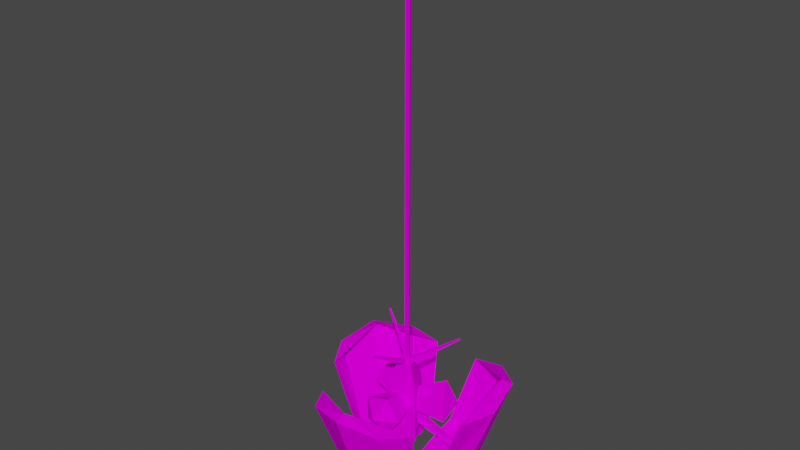 # Source: adchandel.blend  (saved by Blender 2.92.15; exported with 4.5.12 LTS)
import bpy
from mathutils import Matrix  # noqa: F401  (used for matrix-valued properties, if any)

bpy.ops.wm.read_factory_settings(use_empty=True)
scene = bpy.context.scene
scene.name = 'Scene'

# ---- collections
col_collection = bpy.data.collections.new('Collection'); scene.collection.children.link(col_collection)
col_originals = bpy.data.collections.new('originals'); scene.collection.children.link(col_originals)

# ---- images (referenced by path relative to the original .blend; pixels are not part of the script)
import os
ASSET_DIR = os.environ.get("B2B_ASSET_DIR", "")  # directory of the original .blend (textures are referenced by path, not embedded)
HERE = os.path.dirname(os.path.abspath(__file__))  # packed textures are extracted next to this script under _unpacked/

def load_image(name, relpath, width, height, colorspace="sRGB"):
    """Load a texture the original file referenced (path relative to the .blend, or extracted next to this script)."""
    p = next((c for c in (os.path.join(HERE, relpath), os.path.join(ASSET_DIR, relpath)) if relpath and os.path.exists(c)), "")
    if p:
        img = bpy.data.images.load(p, check_existing=True)
        img.name = name
    else:  # same state as the original file: an image datablock whose file is absent (Cycles renders it pink)
        img = bpy.data.images.new(name, width, height)
        img.source = "FILE"
        img.filepath = "//" + (relpath or name)
    img.colorspace_settings.name = colorspace
    return img
img_adlitegb_png = load_image('ADLITEGB.png', 'ADLITEGB.png', 1024, 1024, 'sRGB')
img_towarm2_png = load_image('TOWARM2.png', 'TOWARM2.png', 1024, 1024, 'sRGB')
img_adliteb_png = load_image('ADLITEB.png', 'ADLITEB.png', 1024, 1024, 'sRGB')

# ---- materials (node trees are filled in below, after node groups)
mat_adlitegb_trans_illum = bpy.data.materials.new('adlitegb_trans_illum')
mat_adlitegb_trans_illum.use_transparent_shadow = False
mat_material6 = bpy.data.materials.new('Material6')
mat_material6.use_backface_culling = True
mat_material6.use_transparent_shadow = False
mat_towarm2 = bpy.data.materials.new('towarm2')
mat_towarm2.use_backface_culling = True
mat_towarm2.use_transparent_shadow = False
mat_adlitegb_illum = bpy.data.materials.new('adlitegb_illum')
mat_adlitegb_illum.use_backface_culling = True
mat_adlitegb_illum.use_transparent_shadow = False
mat_adliteb = bpy.data.materials.new('adliteb')
mat_adliteb.use_backface_culling = True
mat_adliteb.use_transparent_shadow = False
mat_adliteb_illum = bpy.data.materials.new('adliteb_illum')
mat_adliteb_illum.use_backface_culling = True
mat_adliteb_illum.use_transparent_shadow = False
mat_adlitegb = bpy.data.materials.new('adlitegb')
mat_adlitegb.use_transparent_shadow = False

# ---- material node trees
mat_adlitegb_trans_illum.use_nodes = True; mat_adlitegb_trans_illum.node_tree.nodes.clear()
_N = mat_adlitegb_trans_illum.node_tree.nodes; _L = mat_adlitegb_trans_illum.node_tree.links
n0 = _N.new('ShaderNodeOutputMaterial'); n0.name = 'Material Output'; n0.location = (300, 300)
n1 = _N.new('ShaderNodeBsdfDiffuse'); n1.name = 'Diffuse BSDF'; n1.location = (50, 300)
n2 = _N.new('ShaderNodeTexImage'); n2.name = 'Image Texture'; n2.location = (-290, 300)
n2.image = img_adlitegb_png
_L.new(n1.outputs[0], n0.inputs[0])
_L.new(n2.outputs[0], n1.inputs[0])
n0.is_active_output = True
mat_material6.use_nodes = True; mat_material6.node_tree.nodes.clear()
_N = mat_material6.node_tree.nodes; _L = mat_material6.node_tree.links
n0 = _N.new('ShaderNodeOutputMaterial'); n0.name = 'Material Output'; n0.location = (300, 300)
n1 = _N.new('ShaderNodeBsdfDiffuse'); n1.name = 'Diffuse BSDF'; n1.location = (50, 300)
n1.inputs[0].default_value = (0.9961, 0.0, 0.0, 255.0)
_L.new(n1.outputs[0], n0.inputs[0])
n0.is_active_output = True
mat_towarm2.use_nodes = True; mat_towarm2.node_tree.nodes.clear()
_N = mat_towarm2.node_tree.nodes; _L = mat_towarm2.node_tree.links
n0 = _N.new('ShaderNodeOutputMaterial'); n0.name = 'Material Output'; n0.location = (300, 300)
n1 = _N.new('ShaderNodeBsdfDiffuse'); n1.name = 'Diffuse BSDF'; n1.location = (50, 300)
n2 = _N.new('ShaderNodeTexImage'); n2.name = 'Image Texture'; n2.location = (-290, 300)
n2.image = img_towarm2_png
_L.new(n1.outputs[0], n0.inputs[0])
_L.new(n2.outputs[0], n1.inputs[0])
n0.is_active_output = True
mat_adlitegb_illum.use_nodes = True; mat_adlitegb_illum.node_tree.nodes.clear()
_N = mat_adlitegb_illum.node_tree.nodes; _L = mat_adlitegb_illum.node_tree.links
n0 = _N.new('ShaderNodeOutputMaterial'); n0.name = 'Material Output'; n0.location = (300, 300)
n1 = _N.new('ShaderNodeBsdfDiffuse'); n1.name = 'Diffuse BSDF'; n1.location = (50, 300)
n2 = _N.new('ShaderNodeTexImage'); n2.name = 'Image Texture'; n2.location = (-290, 300)
n2.image = img_adlitegb_png
_L.new(n1.outputs[0], n0.inputs[0])
_L.new(n2.outputs[0], n1.inputs[0])
n0.is_active_output = True
mat_adliteb.use_nodes = True; mat_adliteb.node_tree.nodes.clear()
_N = mat_adliteb.node_tree.nodes; _L = mat_adliteb.node_tree.links
n0 = _N.new('ShaderNodeOutputMaterial'); n0.name = 'Material Output'; n0.location = (300, 300)
n1 = _N.new('ShaderNodeBsdfDiffuse'); n1.name = 'Diffuse BSDF'; n1.location = (50, 300)
n2 = _N.new('ShaderNodeTexImage'); n2.name = 'Image Texture'; n2.location = (-290, 300)
n2.image = img_adliteb_png
_L.new(n1.outputs[0], n0.inputs[0])
_L.new(n2.outputs[0], n1.inputs[0])
n0.is_active_output = True
mat_adliteb_illum.use_nodes = True; mat_adliteb_illum.node_tree.nodes.clear()
_N = mat_adliteb_illum.node_tree.nodes; _L = mat_adliteb_illum.node_tree.links
n0 = _N.new('ShaderNodeOutputMaterial'); n0.name = 'Material Output'; n0.location = (300, 300)
n1 = _N.new('ShaderNodeBsdfDiffuse'); n1.name = 'Diffuse BSDF'; n1.location = (50, 300)
n2 = _N.new('ShaderNodeTexImage'); n2.name = 'Image Texture'; n2.location = (-290, 300)
n2.image = img_adliteb_png
_L.new(n1.outputs[0], n0.inputs[0])
_L.new(n2.outputs[0], n1.inputs[0])
n0.is_active_output = True
mat_adlitegb.use_nodes = True; mat_adlitegb.node_tree.nodes.clear()
_N = mat_adlitegb.node_tree.nodes; _L = mat_adlitegb.node_tree.links
n0 = _N.new('ShaderNodeOutputMaterial'); n0.name = 'Material Output'; n0.location = (300, 300)
n1 = _N.new('ShaderNodeBsdfDiffuse'); n1.name = 'Diffuse BSDF'; n1.location = (50, 300)
n2 = _N.new('ShaderNodeTexImage'); n2.name = 'Image Texture'; n2.location = (-290, 300)
n2.image = img_adlitegb_png
_L.new(n1.outputs[0], n0.inputs[0])
_L.new(n2.outputs[0], n1.inputs[0])
n0.is_active_output = True

# ---- world
world_world = bpy.data.worlds.new('World'); scene.world = world_world
world_world.use_nodes = True; world_world.node_tree.nodes.clear()
_N = world_world.node_tree.nodes; _L = world_world.node_tree.links
n0 = _N.new('ShaderNodeOutputWorld'); n0.name = 'World Output'; n0.location = (300, 300)
n1 = _N.new('ShaderNodeBackground'); n1.name = 'Background'; n1.location = (10, 300)
n1.inputs[0].default_value = (0.05088, 0.05088, 0.05088, 1.0)
_L.new(n1.outputs[0], n0.inputs[0])
n0.is_active_output = True
world_world.color = (0.05088, 0.05088, 0.05088)
world_world.use_sun_shadow = False
world_world.sun_shadow_jitter_overblur = 0.0

# ---- meshes
me_line01 = bpy.data.meshes.new('Line01')
me_line01.from_pydata([(-0.0006937, -0.7737, 0.35), (0.4753, -0.516, 0.2033), (0.3359, -0.7532, 0.2494), (-0.0006937, -0.8682, 0.3178), (-0.3373, -0.7532, 0.2494), (-0.4767, -0.516, 0.2033), (0.3493, -0.3215, -0.3675), (0.2468, -0.52, -0.4351), (-0.0006937, -0.6022, -0.4631), (-0.2482, -0.52, -0.4351), (-0.3507, -0.3215, -0.3675), (0.2816, -0.3142, -0.536), (0.1989, -0.4492, -0.582), (-0.0006937, -0.5051, -0.6011), (-0.2003, -0.4492, -0.582), (0.1989, -0.1792, -0.49), (-0.0006937, -0.1232, -0.471), (-0.2003, -0.1792, -0.49), (-0.283, -0.3142, -0.536)], [], [(11, 6, 7, 12), (8, 9, 14, 13), (2, 3, 8), (1, 7, 6), (0, 4, 3), (0, 3, 2), (0, 2, 1), (14, 9, 10, 18), (7, 1, 2), (7, 2, 8), (10, 4, 5), (4, 10, 9), (4, 0, 5), (8, 3, 9), (3, 4, 9), (12, 13, 14, 18, 11), (13, 12, 7, 8), (15, 11, 18, 17, 16), (11, 15, 6), (18, 10, 17)])
_uv = me_line01.uv_layers.new(name='UVMap')
_uv.uv.foreach_set('vector', [0.9757, 0.007175, 0.9843, 0.1874, 0.8411, 0.1874, 0.8576, 0.007175, 0.4906, 0.1874, 0.1501, 0.1874, 0.1339, 0.007175, 0.487, 0.007175, 0.849, 0.9939, 0.4906, 0.9939, 0.4906, 0.1874, 0.957, 0.9939, 0.8411, 0.1874, 0.9843, 0.1874, 0.4902, 0.9811, 0.1425, 0.7915, 0.4902, 0.8776, 0.4902, 0.9811, 0.4902, 0.8776, 0.849, 0.7915, 0.4902, 0.9811, 0.849, 0.7915, 0.957, 0.9811, 0.1339, 0.007175, 0.1501, 0.1874, 0.009014, 0.1874, 0.01781, 0.007175, 0.8411, 0.1874, 0.957, 0.9939, 0.849, 0.9939, 0.8411, 0.1874, 0.849, 0.9939, 0.4906, 0.1874, 0.009014, 0.1874, 0.1425, 0.9939, 0.03572, 0.9939, 0.1425, 0.9939, 0.009014, 0.1874, 0.1501, 0.1874, 0.1425, 0.7915, 0.4902, 0.9811, 0.03572, 0.9811, 0.4906, 0.1874, 0.4906, 0.9939, 0.1501, 0.1874, 0.4906, 0.9939, 0.1425, 0.9939, 0.1501, 0.1874, 0.8327, 0.08701, 0.4976, 0.1216, 0.1624, 0.08701, 0.02355, 0.003399, 0.9716, 0.003399, 0.487, 0.007175, 0.8576, 0.007175, 0.8411, 0.1874, 0.4906, 0.1874, 0.8327, 0.08701, 0.9716, 0.003399, 0.02355, 0.003399, 0.1624, 0.08701, 0.4976, 0.1216, 0.9716, 0.003399, 1.067, 0.007175, 0.9843, 0.1874, 0.01781, 0.007175, 0.009014, 0.1874, -0.07385, 0.007175])
me_line01.materials.append(mat_adlitegb_trans_illum)
me_line01.use_remesh_fix_poles = True
me_line01.use_remesh_preserve_attributes = False
me_line01.use_mirror_vertex_groups = False
me_line01.update()
me_h01line01 = bpy.data.meshes.new('@h01Line01')
me_h01line01.from_pydata([(0.025, -0.025, 0.025), (-0.025, -0.025, 0.025), (-0.025, -0.025, -0.025), (0.025, -0.025, -0.025), (0.025, 0.025, -0.025), (-0.025, 0.025, -0.025), (0.025, 0.025, 0.025), (-0.025, 0.025, 0.025)], [], [(2, 3, 0), (2, 0, 1), (2, 5, 4), (2, 4, 3), (3, 4, 6), (3, 6, 0), (0, 6, 7), (0, 7, 1), (4, 5, 7), (4, 7, 6), (5, 2, 1), (5, 1, 7)])
_uv = me_h01line01.uv_layers.new(name='UVMap')
_uv.uv.foreach_set('vector', [0.0, 0.0, 0.0, 0.0, 0.0, 0.0, 0.0, 0.0, 0.0, 0.0, 0.0, 0.0, 0.0, 0.0, 0.0, 0.0, 0.0, 0.0, 0.0, 0.0, 0.0, 0.0, 0.0, 0.0, 0.0, 0.0, 0.0, 0.0, 0.0, 0.0, 0.0, 0.0, 0.0, 0.0, 0.0, 0.0, 0.0, 0.0, 0.0, 0.0, 0.0, 0.0, 0.0, 0.0, 0.0, 0.0, 0.0, 0.0, 0.0, 0.0, 0.0, 0.0, 0.0, 0.0, 0.0, 0.0, 0.0, 0.0, 0.0, 0.0, 0.0, 0.0, 0.0, 0.0, 0.0, 0.0, 0.0, 0.0, 0.0, 0.0, 0.0, 0.0])
me_h01line01.materials.append(mat_material6)
me_h01line01.use_remesh_fix_poles = True
me_h01line01.use_remesh_preserve_attributes = False
me_h01line01.use_mirror_vertex_groups = False
me_h01line01.update()
me_line01_002 = bpy.data.meshes.new('Line01.002')
me_line01_002.from_pydata([(-0.005572, -0.4296, 0.6928), (0.005391, -0.4297, 0.6927), (0.005502, -0.4239, 0.702), (-0.00546, -0.4238, 0.702), (-0.01791, -0.03327, 0.427), (0.02032, -0.03357, 0.4267), (0.01951, -0.02314, 0.4689), (-0.01665, -0.02286, 0.4691), (-0.005568, -0.4288, 0.6922), (0.005395, -0.4289, 0.6921), (0.005505, -0.423, 0.7014), (-0.005457, -0.4229, 0.7015)], [], [(8, 4, 5, 9), (3, 7, 4, 0), (10, 6, 7, 11), (1, 5, 6, 2), (4, 7, 6, 5), (0, 1, 2, 3)])
_uv = me_line01_002.uv_layers.new(name='UVMap')
_uv.uv.foreach_set('vector', [1.0, 0.9978, 1.0, 9.261e-06, 0.0, 0.0, 0.0, 0.9978, 1.0, 1.0, 1.0, 9.262e-06, 1.0, 9.261e-06, 1.006, 1.0, 0.004462, 0.9978, 0.0, 0.0, 1.0, 9.262e-06, 1.0, 0.9978, 1.72e-05, 1.0, 0.0, 0.0, 0.0, 0.0, 0.004457, 1.0, 0.0, 0.0, 0.0, 0.0, 0.0, 0.0, 0.0, 0.0, 0.0, 0.7501, 1.0, 0.75, 1.0, 1.0, 4.774e-05, 1.0])
me_line01_002.materials.append(mat_towarm2)
me_line01_002.use_remesh_fix_poles = True
me_line01_002.use_remesh_preserve_attributes = False
me_line01_002.use_mirror_vertex_groups = False
me_line01_002.update()
me_line01_003 = bpy.data.meshes.new('Line01.003')
me_line01_003.from_pydata([(0.1019, -0.08585, 0.07991), (0.02965, -0.08585, 0.1794), (-0.08727, -0.08585, 0.1414), (-0.08727, -0.08585, 0.01844), (0.02965, -0.08585, -0.01955), (0.1713, -0.3227, 0.07841), (0.04602, -0.3227, 0.2508), (-0.1566, -0.3227, 0.1849), (-0.1566, -0.3227, -0.02812), (0.04602, -0.3227, -0.09396), (-0.009985, -0.4262, 0.07885)], [], [(1, 6, 5, 0), (2, 7, 6, 1), (4, 9, 8, 3), (0, 5, 9, 4), (10, 9, 5), (10, 7, 8), (6, 10, 5), (3, 8, 7, 2), (10, 6, 7), (10, 8, 9)])
_uv = me_line01_003.uv_layers.new(name='UVMap')
_uv.uv.foreach_set('vector', [0.4179, 0.4582, 0.4179, 0.6329, 0.2352, 0.6329, 0.2352, 0.4582, 0.5919, 0.4582, 0.5919, 0.6329, 0.4179, 0.6329, 0.4179, 0.4582, 0.9379, 0.4582, 0.9379, 0.6329, 0.7671, 0.6329, 0.7671, 0.4582, 0.2352, 0.4582, 0.2352, 0.6329, 0.06179, 0.6329, 0.06179, 0.4582, 0.5123, 0.4343, 0.5158, 0.2172, 0.7295, 0.3744, 0.5123, 0.4343, 0.375, 0.6172, 0.2969, 0.3853, 0.6478, 0.609, 0.5123, 0.4343, 0.7295, 0.3744, 0.7671, 0.4582, 0.7671, 0.6329, 0.5919, 0.6329, 0.5919, 0.4582, 0.5123, 0.4343, 0.6478, 0.609, 0.375, 0.6172, 0.5123, 0.4343, 0.2969, 0.3853, 0.5158, 0.2172])
me_line01_003.materials.append(mat_adlitegb_illum)
me_line01_003.use_remesh_fix_poles = True
me_line01_003.use_remesh_preserve_attributes = False
me_line01_003.use_mirror_vertex_groups = False
me_line01_003.update()
me_line01_004 = bpy.data.meshes.new('Line01.004')
me_line01_004.from_pydata([(0.0217, -0.5637, -0.4763), (-0.02047, -0.564, -0.4761), (-0.0207, -0.5537, -0.5141), (0.02147, -0.5534, -0.5143), (0.02963, -0.08621, -0.05212), (-0.03302, -0.08664, -0.05178), (-0.03384, -0.08665, -0.1415), (0.02881, -0.08622, -0.1419)], [], [(4, 0, 3), (4, 3, 7), (6, 2, 1), (6, 1, 5), (7, 3, 2), (7, 2, 6), (5, 1, 0), (5, 0, 4), (2, 3, 0), (2, 0, 1)])
_uv = me_line01_004.uv_layers.new(name='UVMap')
_uv.uv.foreach_set('vector', [0.0, 0.0, 0.0, 0.0, 0.0, 0.0, 0.0, 0.0, 0.0, 0.0, 0.0, 0.0, 0.0, 0.0, 0.0, 0.0, 0.0, 0.0, 0.0, 0.0, 0.0, 0.0, 0.0, 0.0, 0.0, 0.0, 0.0, 0.0, 0.0, 0.0, 0.0, 0.0, 0.0, 0.0, 0.0, 0.0, 0.0, 0.0, 0.0, 0.0, 0.0, 0.0, 0.0, 0.0, 0.0, 0.0, 0.0, 0.0, 0.0, 0.0, 0.0, 0.0, 0.0, 0.0, 0.0, 0.0, 0.0, 0.0, 0.0, 0.0])
me_line01_004.materials.append(mat_adliteb)
me_line01_004.use_remesh_fix_poles = True
me_line01_004.use_remesh_preserve_attributes = False
me_line01_004.use_mirror_vertex_groups = False
me_line01_004.update()
me_cylinder_002 = bpy.data.meshes.new('Cylinder.002')
me_cylinder_002.from_pydata([(0.0, 0.183, -0.2925), (0.0, 0.183, 0.178), (0.1585, -0.0915, -0.2925), (0.1585, -0.0915, 0.178), (-0.1585, -0.0915, -0.2925), (-0.1585, -0.0915, 0.178), (0.0, 0.0, 0.5434), (0.0, 0.0, -0.409)], [], [(0, 1, 3, 2), (2, 3, 5, 4), (1, 5, 6), (4, 5, 1, 0), (4, 0, 7), (5, 3, 6), (3, 1, 6), (2, 4, 7), (0, 2, 7)])
_uv = me_cylinder_002.uv_layers.new(name='UVMap')
_uv.uv.foreach_set('vector', [0.8272, 1.0, 0.8272, 1.192e-07, 0.1728, 1.192e-07, 0.1728, 1.0, 0.8272, 1.0, 0.8272, 1.192e-07, 0.1728, 1.192e-07, 0.1728, 1.0, 0.04435, 0.2146, 0.9492, 0.2146, 0.4968, -0.2552, 0.8272, 1.0, 0.8272, 1.192e-07, 0.1728, 1.192e-07, 0.1728, 1.0, 1.0, 0.4, 0.0, 0.4, 0.5, 0.00771, 0.04435, 0.2146, 0.9492, 0.2146, 0.4968, -0.2552, 0.04435, 0.2146, 0.9492, 0.2146, 0.4968, -0.2552, 1.0, 0.4, 0.0, 0.4, 0.5, 0.00771, 1.0, 0.4, 5.96e-08, 0.4, 0.5, 0.00771])
me_cylinder_002.materials.append(mat_adliteb_illum)
me_cylinder_002.use_remesh_fix_poles = True
me_cylinder_002.use_remesh_preserve_attributes = False
me_cylinder_002.use_mirror_vertex_groups = False
me_cylinder_002.update()
me_cylinder_003 = bpy.data.meshes.new('Cylinder.003')
me_cylinder_003.from_pydata([(0.0, 0.02607, -1.13), (0.0, 0.02607, 2.5), (0.02257, -0.01303, -1.13), (0.02257, -0.01303, 2.5), (-0.02257, -0.01303, -1.13), (-0.02257, -0.01303, 2.5)], [], [(0, 1, 3, 2), (2, 3, 5, 4), (4, 5, 1, 0)])
_uv = me_cylinder_003.uv_layers.new(name='UVMap')
_uv.uv.foreach_set('vector', [0.9663, 0.6311, 0.9663, 0.988, 0.9484, 0.988, 0.9484, 0.6311, 0.9484, 0.6311, 0.9484, 0.988, 0.9305, 0.988, 0.9305, 0.6311, 0.9305, 0.6311, 0.9305, 0.988, 0.9126, 0.988, 0.9126, 0.6311])
me_cylinder_003.materials.append(mat_adliteb)
me_cylinder_003.use_remesh_fix_poles = True
me_cylinder_003.use_remesh_preserve_attributes = False
me_cylinder_003.use_mirror_vertex_groups = False
me_cylinder_003.update()
me_line01_005 = bpy.data.meshes.new('Line01.005')
me_line01_005.from_pydata([(0.01448, -0.1955, 0.3748), (0.4905, 0.001148, 0.1529), (0.3511, -0.2085, 0.2729), (0.01448, -0.2953, 0.3748), (-0.3221, -0.2085, 0.2729), (-0.4615, 0.001148, 0.1529), (0.3645, 0.001148, -0.4502), (0.262, -0.2085, -0.4502), (0.01448, -0.2953, -0.4502), (-0.233, -0.2085, -0.4502), (-0.3355, 0.001148, -0.4502), (0.2968, -0.04625, -0.6121), (0.2141, -0.1889, -0.6121), (0.01448, -0.2479, -0.6121), (-0.1851, -0.1889, -0.6121), (-0.2678, -0.04625, -0.6121)], [], [(11, 6, 7, 12), (8, 9, 14, 13), (2, 3, 8), (1, 7, 6), (0, 4, 3), (0, 3, 2), (0, 2, 1), (14, 9, 10, 15), (7, 1, 2), (7, 2, 8), (10, 4, 5), (4, 10, 9), (4, 0, 5), (8, 3, 9), (3, 4, 9), (12, 13, 14, 15, 11), (13, 12, 7, 8)])
_uv = me_line01_005.uv_layers.new(name='UVMap')
_uv.uv.foreach_set('vector', [0.9757, 0.007175, 0.9843, 0.1874, 0.8411, 0.1874, 0.8576, 0.007175, 0.4906, 0.1874, 0.1501, 0.1874, 0.1339, 0.007175, 0.487, 0.007175, 0.849, 0.9939, 0.4906, 0.9939, 0.4906, 0.1874, 0.957, 0.9939, 0.8411, 0.1874, 0.9843, 0.1874, 0.4902, 0.9811, 0.1425, 0.7915, 0.4902, 0.8776, 0.4902, 0.9811, 0.4902, 0.8776, 0.849, 0.7915, 0.4902, 0.9811, 0.849, 0.7915, 0.957, 0.9811, 0.1339, 0.007175, 0.1501, 0.1874, 0.009014, 0.1874, 0.01781, 0.007175, 0.8411, 0.1874, 0.957, 0.9939, 0.849, 0.9939, 0.8411, 0.1874, 0.849, 0.9939, 0.4906, 0.1874, 0.009014, 0.1874, 0.1425, 0.9939, 0.03572, 0.9939, 0.1425, 0.9939, 0.009014, 0.1874, 0.1501, 0.1874, 0.1425, 0.7915, 0.4902, 0.9811, 0.03572, 0.9811, 0.4906, 0.1874, 0.4906, 0.9939, 0.1501, 0.1874, 0.4906, 0.9939, 0.1425, 0.9939, 0.1501, 0.1874, 0.8327, 0.08701, 0.4976, 0.1216, 0.1624, 0.08701, 0.02355, 0.003399, 0.9716, 0.003399, 0.487, 0.007175, 0.8576, 0.007175, 0.8411, 0.1874, 0.4906, 0.1874])
me_line01_005.materials.append(mat_adlitegb)
me_line01_005.materials.append(mat_towarm2)
me_line01_005.materials.append(mat_adliteb)
me_line01_005.materials.append(mat_adlitegb_illum)
me_line01_005.materials.append(mat_adlitegb_trans_illum)
me_line01_005.use_remesh_fix_poles = True
me_line01_005.use_remesh_preserve_attributes = False
me_line01_005.use_mirror_vertex_groups = False
me_line01_005.update()
me_h01line01_001 = bpy.data.meshes.new('@h01Line01.001')
me_h01line01_001.from_pydata([(0.04486, 0.000337, 0.1223), (-0.005139, 0.000337, 0.1223), (-0.005139, 0.000337, 0.07232), (0.04486, 0.000337, 0.07232), (0.04486, 0.05034, 0.07232), (-0.005139, 0.05034, 0.07232), (0.04486, 0.05034, 0.1223), (-0.005139, 0.05034, 0.1223)], [], [(2, 3, 0), (2, 0, 1), (2, 5, 4), (2, 4, 3), (3, 4, 6), (3, 6, 0), (0, 6, 7), (0, 7, 1), (4, 5, 7), (4, 7, 6), (5, 2, 1), (5, 1, 7)])
_uv = me_h01line01_001.uv_layers.new(name='UVMap')
_uv.uv.foreach_set('vector', [0.0, 0.0, 0.0, 0.0, 0.0, 0.0, 0.0, 0.0, 0.0, 0.0, 0.0, 0.0, 0.0, 0.0, 0.0, 0.0, 0.0, 0.0, 0.0, 0.0, 0.0, 0.0, 0.0, 0.0, 0.0, 0.0, 0.0, 0.0, 0.0, 0.0, 0.0, 0.0, 0.0, 0.0, 0.0, 0.0, 0.0, 0.0, 0.0, 0.0, 0.0, 0.0, 0.0, 0.0, 0.0, 0.0, 0.0, 0.0, 0.0, 0.0, 0.0, 0.0, 0.0, 0.0, 0.0, 0.0, 0.0, 0.0, 0.0, 0.0, 0.0, 0.0, 0.0, 0.0, 0.0, 0.0, 0.0, 0.0, 0.0, 0.0, 0.0, 0.0])
me_h01line01_001.materials.append(mat_material6)
me_h01line01_001.use_remesh_fix_poles = True
me_h01line01_001.use_remesh_preserve_attributes = False
me_h01line01_001.use_mirror_vertex_groups = False
me_h01line01_001.update()
me_line01_006 = bpy.data.meshes.new('Line01.006')
me_line01_006.from_pydata([(0.4143, 0.2953, -0.702), (0.6673, 0.2953, 0.3124), (-0.3629, 0.2029, -0.6566), (0.377, 0.2029, -0.6566), (0.6122, 0.2029, 0.2741), (0.27, 0.2029, 0.4345), (-0.2426, 0.2029, 0.4316), (-0.6122, 0.2029, 0.2741), (-0.4002, 0.2953, -0.702), (-0.6673, 0.2953, 0.3124), (0.2943, 0.2953, 0.4872), (-0.2644, 0.2953, 0.484)], [], [(0, 1, 4, 3), (10, 11, 6, 5), (4, 5, 2, 3), (11, 9, 7, 6), (9, 8, 2, 7), (8, 0, 3, 2), (2, 5, 6), (2, 6, 7), (1, 10, 5, 4)])
me_line01_006.polygons.foreach_set('material_index', [2, 2, 2, 2, 2, 2, 2, 2, 2])
_uv = me_line01_006.uv_layers.new(name='UVMap')
_uv.uv.foreach_set('vector', [0.8058, -0.9844, 0.992, -0.156, 0.9514, -0.1873, 0.7783, -0.9473, 0.2875, -0.006724, 0.7057, -0.006724, 0.7057, -0.08443, 0.2875, -0.08443, 0.9583, -0.1795, 0.7021, -0.04476, 0.2284, -0.9613, 0.7822, -0.9613, 0.7057, -0.006724, 1.007, -0.006724, 1.007, -0.08443, 0.7057, -0.08443, 0.9985, -0.2155, 0.8527, -0.09994, 0.5009, -0.001836, 0.5009, -0.001836, 0.1998, -0.9981, 0.8042, -0.9981, 0.7765, -0.9601, 0.2274, -0.9601, 0.2284, -0.9613, 0.7021, -0.04476, 0.3184, -0.04722, 0.2284, -0.9613, 0.3184, -0.04722, 0.04174, -0.1795, 0.008303, -0.006724, 0.2875, -0.006724, 0.2875, -0.08443, 0.008303, -0.08443])
me_line01_006.materials.append(mat_adlitegb)
me_line01_006.materials.append(mat_towarm2)
me_line01_006.materials.append(mat_adliteb)
me_line01_006.materials.append(mat_adlitegb_illum)
me_line01_006.materials.append(mat_adlitegb_trans_illum)
me_line01_006.use_remesh_fix_poles = True
me_line01_006.use_remesh_preserve_attributes = False
me_line01_006.use_mirror_vertex_groups = False
me_line01_006.update()
me_line01_007 = bpy.data.meshes.new('Line01.007')
me_line01_007.from_pydata([(0.009599, -0.1419, 0.6928), (0.02056, -0.142, 0.6927), (0.02067, -0.1361, 0.702), (0.009711, -0.1361, 0.702), (-0.0018, 0.2243, 0.4472), (0.03435, 0.224, 0.447), (0.03468, 0.2646, 0.4689), (-0.001475, 0.2649, 0.4691), (0.009603, -0.141, 0.6922), (0.02057, -0.1411, 0.6921), (0.02068, -0.1353, 0.7014), (0.009714, -0.1352, 0.7015)], [], [(7, 11, 10), (7, 10, 6), (5, 9, 8), (5, 8, 4), (6, 5, 4), (6, 4, 7), (4, 0, 3), (4, 3, 7), (6, 2, 1), (6, 1, 5), (2, 3, 0), (2, 0, 1)])
me_line01_007.polygons.foreach_set('material_index', [1, 1, 1, 1, 1, 1, 1, 1, 1, 1, 3, 0])
_uv = me_line01_007.uv_layers.new(name='UVMap')
_uv.uv.foreach_set('vector', [0.0, 0.0, 0.0, 0.0, 0.0, 0.0, 0.0, 0.0, 0.0, 0.0, 0.0, 0.0, 0.0, 0.0, 0.0, 0.0, 0.0, 0.0, 0.0, 0.0, 0.0, 0.0, 0.0, 0.0, 0.0, 0.0, 0.0, 0.0, 0.0, 0.0, 0.0, 0.0, 0.0, 0.0, 0.0, 0.0, 0.0, 0.0, 0.0, 0.0, 0.0, 0.0, 0.0, 0.0, 0.0, 0.0, 0.0, 0.0, 0.0, 0.0, 0.0, 0.0, 0.0, 0.0, 0.0, 0.0, 0.0, 0.0, 0.0, 0.0, -0.02344, -0.3966, 0.3389, -0.1691, 0.7388, -0.3966, 0.5081, -0.9922, 0.7668, -0.8286, 0.5081, -0.8286])
me_line01_007.materials.append(mat_adlitegb)
me_line01_007.materials.append(mat_towarm2)
me_line01_007.materials.append(mat_adliteb)
me_line01_007.materials.append(mat_adlitegb_illum)
me_line01_007.materials.append(mat_adlitegb_trans_illum)
me_line01_007.use_remesh_fix_poles = True
me_line01_007.use_remesh_preserve_attributes = False
me_line01_007.use_mirror_vertex_groups = False
me_line01_007.update()
me_line01_008 = bpy.data.meshes.new('Line01.008')
me_line01_008.from_pydata([(0.1171, 0.2019, 0.07991), (0.04482, 0.2019, 0.1794), (-0.0721, 0.2019, 0.1414), (-0.0721, 0.2019, 0.01844), (0.04482, 0.2019, -0.01955), (0.1864, -0.03496, 0.07841), (0.06119, -0.03496, 0.2508), (-0.1414, -0.03496, 0.1849), (-0.1414, -0.03496, -0.02812), (0.06119, -0.03496, -0.09396), (0.005186, -0.1384, 0.07885)], [], [(9, 4, 0), (9, 0, 5), (8, 3, 4), (8, 4, 9), (7, 2, 3), (7, 3, 8), (6, 1, 2), (6, 2, 7), (5, 0, 1), (5, 1, 6), (5, 10, 9), (9, 10, 8), (8, 10, 7), (7, 10, 6), (6, 10, 5)])
me_line01_008.polygons.foreach_set('material_index', [3, 3, 3, 3, 3, 3, 3, 3, 3, 3, 0, 4, 4, 4, 4])
_uv = me_line01_008.uv_layers.new(name='UVMap')
_uv.uv.foreach_set('vector', [0.5216, -0.3966, 0.0, 0.0, 0.0, 0.0, 0.5216, -0.3966, 0.0, 0.0, 0.7388, -0.3966, 0.3824, -0.3966, 0.0, 0.0, 0.0, 0.0, 0.3824, -0.3966, 0.0, 0.0, 0.5216, -0.3966, 0.1285, -0.3966, 0.0, 0.0, 0.0, 0.0, 0.1285, -0.3966, 0.0, 0.0, 0.3824, -0.3966, -0.02344, -0.3966, 0.0, 0.0, 0.0, 0.0, -0.02344, -0.3966, 0.0, 0.0, 0.1285, -0.3966, 0.7388, -0.3966, 0.0, 0.0, 0.0, 0.0, 0.7388, -0.3966, 0.0, 0.0, 0.9766, -0.3966, 0.874, -0.8286, 0.8031, -0.9922, 0.7167, -0.9922, 0.8527, -0.09994, 0.5009, -0.7959, 0.5009, -0.001836, 0.8527, -0.09994, 0.7596, -0.7959, 0.5009, -0.7959, 0.9985, -0.2155, 0.7596, -0.7959, 0.8527, -0.09994, 0.9985, -0.2155, 0.8668, -0.7959, 0.7596, -0.7959])
me_line01_008.materials.append(mat_adlitegb)
me_line01_008.materials.append(mat_towarm2)
me_line01_008.materials.append(mat_adliteb)
me_line01_008.materials.append(mat_adlitegb_illum)
me_line01_008.materials.append(mat_adlitegb_trans_illum)
me_line01_008.use_remesh_fix_poles = True
me_line01_008.use_remesh_preserve_attributes = False
me_line01_008.use_mirror_vertex_groups = False
me_line01_008.update()
me_line01_009 = bpy.data.meshes.new('Line01.009')
me_line01_009.from_pydata([(0.03687, -0.276, -0.4763), (-0.005303, -0.2763, -0.4761), (-0.005534, -0.266, -0.5141), (0.03664, -0.2657, -0.5143), (0.0448, 0.2015, -0.1346), (-0.01785, 0.2011, -0.1343), (-0.01867, 0.2011, -0.224), (0.04398, 0.2015, -0.2243)], [], [(4, 0, 3), (4, 3, 7), (6, 2, 1), (6, 1, 5), (7, 3, 2), (7, 2, 6), (5, 1, 0), (5, 0, 4), (2, 3, 0), (2, 0, 1)])
me_line01_009.polygons.foreach_set('material_index', [2, 2, 2, 2, 2, 2, 2, 2, 2, 2])
_uv = me_line01_009.uv_layers.new(name='UVMap')
_uv.uv.foreach_set('vector', [0.0, 0.0, 0.0, 0.0, 0.0, 0.0, 0.0, 0.0, 0.0, 0.0, 0.0, 0.0, 0.0, 0.0, 0.0, 0.0, 0.0, 0.0, 0.0, 0.0, 0.0, 0.0, 0.0, 0.0, 0.0, 0.0, 0.0, 0.0, 0.0, 0.0, 0.0, 0.0, 0.0, 0.0, 0.0, 0.0, 0.0, 0.0, 0.0, 0.0, 0.0, 0.0, 0.0, 0.0, 0.0, 0.0, 0.0, 0.0, 0.0, 0.0, 0.0, 0.0, 0.0, 0.0, 0.0, 0.0, 0.0, 0.0, 0.0, 0.0])
me_line01_009.materials.append(mat_adlitegb)
me_line01_009.materials.append(mat_towarm2)
me_line01_009.materials.append(mat_adliteb)
me_line01_009.materials.append(mat_adlitegb_illum)
me_line01_009.materials.append(mat_adlitegb_trans_illum)
me_line01_009.use_remesh_fix_poles = True
me_line01_009.use_remesh_preserve_attributes = False
me_line01_009.use_mirror_vertex_groups = False
me_line01_009.update()

# ---- objects
ob_shield = bpy.data.objects.new('shield', me_line01)
ob_h01body = bpy.data.objects.new('@h01body', me_h01line01)
ob_power_arm = bpy.data.objects.new('power arm', me_line01_002)
ob_bulb = bpy.data.objects.new('bulb', me_line01_003)
ob_shield_arm = bpy.data.objects.new('shield arm', me_line01_004)
ob_x_array_rot = bpy.data.objects.new('X.array rot', None)
ob_body = bpy.data.objects.new('body', me_cylinder_002)
ob_wire = bpy.data.objects.new('wire', me_cylinder_003)
ob_shield_001 = bpy.data.objects.new('shield.001', me_line01_005)
ob_h01line01_001 = bpy.data.objects.new('@h01Line01.001', me_h01line01_001)
ob_backplate_001 = bpy.data.objects.new('backplate.001', me_line01_006)
ob_power_arm_001 = bpy.data.objects.new('power arm.001', me_line01_007)
ob_bulb_001 = bpy.data.objects.new('bulb.001', me_line01_008)
ob_shield_arm_001 = bpy.data.objects.new('shield arm.001', me_line01_009)

# ---- transforms, parenting, visibility, modifiers, constraints
ob_shield.location = (0.0, 0.0, -0.08051)
ob_shield.lineart.crease_threshold = 0.0
_m = ob_shield.modifiers.new('Array', 'ARRAY')
_m.count = 3
_m.use_relative_offset = False
_m.relative_offset_displace = (0.0, 0.0, 0.0)
_m.use_object_offset = True
_m.offset_object = ob_x_array_rot
ob_h01body.location = (0.0, 0.0, 0.0)
ob_h01body.scale = (1.0, 1.0, 1.0)
ob_h01body.display_type = 'WIRE'
ob_h01body.show_in_front = True
ob_h01body.lineart.crease_threshold = 0.0
ob_power_arm.location = (0.0, 0.0, -0.08051)
ob_power_arm.lineart.crease_threshold = 0.0
_m = ob_power_arm.modifiers.new('Array', 'ARRAY')
_m.count = 3
_m.use_relative_offset = False
_m.use_object_offset = True
_m.offset_object = ob_x_array_rot
ob_bulb.location = (0.0, 0.0, -0.08051)
ob_bulb.lineart.crease_threshold = 0.0
_m = ob_bulb.modifiers.new('Array', 'ARRAY')
_m.count = 3
_m.use_relative_offset = False
_m.use_object_offset = True
_m.offset_object = ob_x_array_rot
ob_shield_arm.location = (0.0, 0.0, -0.08051)
ob_shield_arm.lineart.crease_threshold = 0.0
_m = ob_shield_arm.modifiers.new('Array', 'ARRAY')
_m.count = 3
_m.use_relative_offset = False
_m.use_object_offset = True
_m.offset_object = ob_x_array_rot
ob_x_array_rot.location = (0.0, 0.0, -0.08051)
ob_x_array_rot.rotation_euler = (0.0, -0.0, 2.094)
ob_x_array_rot.lineart.crease_threshold = 0.0
ob_body.location = (0.0, 0.0, -0.03951)
ob_body.lineart.crease_threshold = 0.0
ob_wire.location = (0.0, 0.0, 1.5)
ob_wire.lineart.crease_threshold = 0.0
ob_shield_001.location = (0.0, 0.0, 0.0)
ob_shield_001.lineart.crease_threshold = 0.0
ob_h01line01_001.location = (0.0, 0.0, 0.0)
ob_h01line01_001.lineart.crease_threshold = 0.0
ob_backplate_001.location = (0.0, 0.0, 0.0)
ob_backplate_001.lineart.crease_threshold = 0.0
ob_power_arm_001.location = (0.0, 0.0, 0.0)
ob_power_arm_001.lineart.crease_threshold = 0.0
ob_bulb_001.location = (0.0, 0.0, 0.0)
ob_bulb_001.lineart.crease_threshold = 0.0
ob_shield_arm_001.location = (0.0, 0.0, 0.0)
ob_shield_arm_001.lineart.crease_threshold = 0.0

# ---- collection membership
col_collection.objects.link(ob_shield)
col_collection.objects.link(ob_h01body)
col_collection.objects.link(ob_power_arm)
col_collection.objects.link(ob_bulb)
col_collection.objects.link(ob_shield_arm)
col_collection.objects.link(ob_x_array_rot)
col_collection.objects.link(ob_body)
col_collection.objects.link(ob_wire)
col_originals.objects.link(ob_shield_001)
col_originals.objects.link(ob_h01line01_001)
col_originals.objects.link(ob_backplate_001)
col_originals.objects.link(ob_power_arm_001)
col_originals.objects.link(ob_bulb_001)
col_originals.objects.link(ob_shield_arm_001)
def _layer_coll(name, lc=None):
    lc = lc or bpy.context.view_layer.layer_collection
    for c in lc.children:
        if c.name == name: return c
        r = _layer_coll(name, c)
        if r: return r
_layer_coll('originals').exclude = True

# ---- scene / render settings (as saved in the file)
scene.frame_start = 1; scene.frame_end = 250; scene.frame_set(1)
scene.render.engine = 'BLENDER_EEVEE_NEXT'
scene.cycles.use_denoising = False
scene.cycles.samples = 128
scene.cycles.sampling_pattern = 'TABULATED_SOBOL'
scene.cycles.use_adaptive_sampling = False
scene.cycles.use_light_tree = False
scene.view_settings.view_transform = 'Filmic'
bpy.context.view_layer.update()

# ---- added for rendering (the .blend has no active camera and no usable light): camera, sun
cam_auto = bpy.data.cameras.new('AutoCamera')
cam_auto.lens = 50.0
cam_auto.sensor_width = 36.0
cam_auto.clip_end = 1000.0
ob_auto_camera = bpy.data.objects.new('AutoCamera', cam_auto)
scene.collection.objects.link(ob_auto_camera)
ob_auto_camera.location = (4.82317, -5.88608, 5.50724)
ob_auto_camera.rotation_euler = (1.09748, -7.21219e-08, 0.694738)
scene.camera = ob_auto_camera
light_auto_sun = bpy.data.lights.new('AutoSun', 'SUN')
light_auto_sun.energy = 3.0
light_auto_sun.angle = 0.0523599
ob_auto_sun = bpy.data.objects.new('AutoSun', light_auto_sun)
scene.collection.objects.link(ob_auto_sun)
ob_auto_sun.rotation_euler = (0.872665, 0.174533, 0.523599)
bpy.context.view_layer.update()
